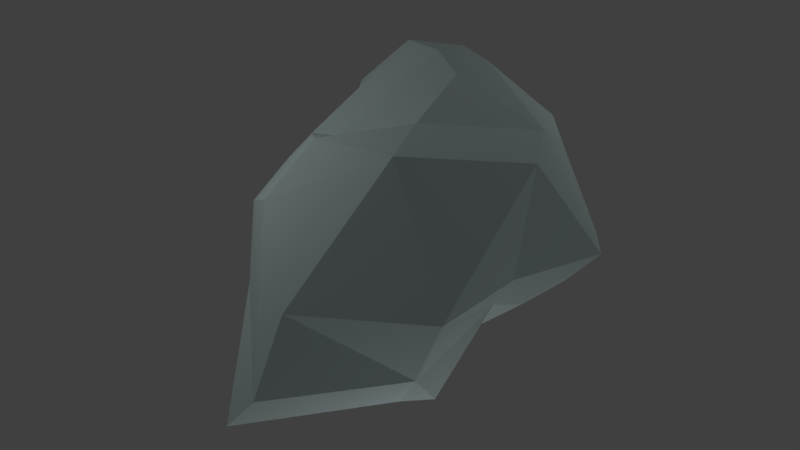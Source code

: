 # Source: cloud.blend  (saved by Blender 2.79.0; exported with 4.5.12 LTS)
import bpy
from mathutils import Matrix  # noqa: F401  (used for matrix-valued properties, if any)

bpy.ops.wm.read_factory_settings(use_empty=True)
scene = bpy.context.scene
scene.name = 'Scene'

# ---- collections
col_collection_1 = bpy.data.collections.new('Collection 1'); scene.collection.children.link(col_collection_1)

# ---- materials (node trees are filled in below, after node groups)
mat_material_001 = bpy.data.materials.new('Material.001')
mat_material_001.alpha_threshold = 0.0
mat_material_001.use_transparent_shadow = False
mat_material_001.diffuse_color = (0.7428, 0.8971, 0.8971, 1.0)
mat_material_001.roughness = 0.5

# ---- material node trees

# ---- world
world_world = bpy.data.worlds.new('World'); scene.world = world_world
world_world.color = (0.05088, 0.05088, 0.05088)
world_world.use_sun_shadow = False
world_world.sun_shadow_jitter_overblur = 0.0
world_world.cycles.sampling_method = 'MANUAL'

# ---- lights
light_lamp_002 = bpy.data.lights.new('Lamp.002', 'POINT')
light_lamp_002.transmission_factor = 0.0
light_lamp_002.cutoff_distance = 30.0
light_lamp_002.energy = 100.0
light_lamp_002.shadow_buffer_clip_start = 1.001
light_lamp_002.shadow_soft_size = 0.1
light_lamp_002.shadow_maximum_resolution = 0.006
light_lamp_002.use_absolute_resolution = True
light_lamp_001 = bpy.data.lights.new('Lamp.001', 'POINT')
light_lamp_001.transmission_factor = 0.0
light_lamp_001.cutoff_distance = 30.0
light_lamp_001.energy = 100.0
light_lamp_001.shadow_buffer_clip_start = 1.001
light_lamp_001.shadow_soft_size = 0.1
light_lamp_001.shadow_maximum_resolution = 0.006
light_lamp_001.use_absolute_resolution = True
light_lamp = bpy.data.lights.new('Lamp', 'POINT')
light_lamp.transmission_factor = 0.0
light_lamp.cutoff_distance = 30.0
light_lamp.energy = 100.0
light_lamp.shadow_buffer_clip_start = 1.001
light_lamp.shadow_soft_size = 0.1
light_lamp.shadow_maximum_resolution = 0.006
light_lamp.use_absolute_resolution = True

# ---- meshes
me_icosphere = bpy.data.meshes.new('Icosphere')
me_icosphere.from_pydata([(-0.07885, -0.001842, -0.991), (1.105, -0.7444, -0.6688), (-0.03318, -1.794, -0.5341), (-1.459, -0.08444, -0.4073), (-0.04617, 0.8079, -0.7826), (1.142, 0.4372, -0.2879), (0.4244, -1.571, 0.5083), (-1.662, -0.641, 0.439), (-0.3805, 0.8648, -0.8211), (0.5852, 1.034, 0.6948), (1.351, -0.1765, 0.2087), (-0.0778, -0.09719, 1.3), (-0.1433, -0.3864, -1.002), (0.3866, -0.2797, -0.78), (0.6618, -0.7582, -0.8494), (0.6887, -0.04898, -0.5842), (0.3801, 0.1212, -0.65), (-0.6046, -0.153, -0.9542), (-0.5407, -1.039, -0.7998), (0.3471, 0.4525, -0.8159), (0.4302, 0.8605, -0.6431), (1.21, -0.2617, -0.02195), (1.26, 0.001505, -0.1811), (0.4338, -1.821, -0.09956), (1.21, -1.001, -0.2502), (-1.636, -0.332, -0.1217), (-1.191, -0.9667, -0.09601), (-0.7001, 1.527, -0.0822), (-1.616, 0.2362, -0.06773), (0.9805, 1.164, -0.1891), (0.05022, 1.264, -0.282), (1.48, -0.9707, 0.3319), (-0.7643, -1.025, 0.8778), (-1.501, -0.4007, 0.788), (-0.1428, 1.548, 0.6531), (1.631, 0.5723, 0.09305), (0.3017, -0.5757, 1.3), (1.168, 0.1693, 1.075), (-0.7971, -0.5681, 1.215), (-1.136, 0.1498, -0.4959), (0.7192, 0.6461, 1.07), (-1.854, 0.9151, -0.08842), (-0.1638, -0.006347, -0.9756), (-1.797, 0.5815, -0.03211), (-1.341, -0.516, -0.595), (-1.367, 0.734, 1.547), (-0.3391, 0.5105, 1.465), (-1.788, -0.07819, 0.6248), (-1.618, 1.277, 0.6989), (-1.697, 0.2804, 0.7506), (-1.677, -0.0707, 0.8529), (-1.142, 1.208, 1.359), (-1.278, -0.09799, 0.924), (-0.7712, 0.617, 1.59), (-0.4997, 0.9765, 1.402), (-1.948, 0.9718, 0.3162), (-2.069, 0.6932, 1.018), (-2.116, 0.5285, 0.5126), (0.1277, 0.2998, -1.026), (-0.4514, 0.06505, -0.8697), (-0.06915, 0.5001, -0.9526), (-0.7094, 0.3915, -0.8362), (-1.359, 1.061, -0.3174), (-1.441, 0.4769, -0.3103), (-0.4194, 1.244, -0.5677), (-1.837, 0.8122, -0.2682), (-1.679, 0.5663, -0.2181), (-1.103, 0.8294, -0.6653), (-1.294, 1.475, 0.3065), (-1.216, -0.6308, -0.4273), (1.38, 0.3793, -0.1453), (0.6247, 0.5404, -0.6422)], [], [(0, 13, 12), (1, 13, 15), (0, 12, 17), (28, 43, 66, 63), (17, 3, 39, 59), (1, 15, 21), (2, 14, 23), (3, 44, 25), (41, 27, 65), (5, 20, 29), (1, 21, 24), (2, 23, 26), (3, 25, 28), (27, 30, 64), (5, 70, 22), (6, 31, 36), (7, 32, 38), (25, 33, 47), (9, 34, 40), (10, 35, 37), (37, 40, 11), (37, 35, 40), (35, 9, 40), (11, 40, 46), (43, 28, 57), (27, 55, 68), (44, 3, 17), (28, 25, 47), (33, 7, 38), (38, 36, 11), (38, 32, 36), (32, 6, 36), (36, 37, 11), (36, 31, 37), (31, 10, 37), (22, 35, 10), (22, 70, 35), (29, 9, 35), (30, 34, 9), (30, 27, 34), (33, 38, 50), (41, 43, 55), (40, 34, 54), (25, 7, 33), (26, 32, 7), (26, 23, 32), (23, 6, 32), (24, 31, 6), (24, 21, 31), (21, 10, 31), (29, 30, 9), (29, 20, 30), (20, 4, 30), (38, 11, 52), (19, 16, 58), (16, 0, 42, 58), (25, 26, 7), (25, 69, 26), (18, 2, 26), (23, 24, 6), (23, 14, 24), (14, 1, 24), (21, 22, 10), (21, 15, 22), (15, 5, 22), (16, 71, 5), (16, 19, 71), (19, 4, 20), (4, 19, 8), (43, 41, 65), (3, 28, 63, 39), (17, 18, 44), (17, 12, 18), (12, 2, 18), (15, 16, 5), (15, 13, 16), (13, 0, 16), (12, 14, 2), (12, 13, 14), (13, 1, 14), (34, 27, 68), (45, 50, 53), (54, 53, 46), (54, 51, 53), (51, 45, 53), (53, 52, 46), (53, 50, 52), (48, 56, 51), (49, 50, 45), (49, 47, 50), (56, 57, 49), (48, 55, 57), (42, 59, 60), (42, 60, 58), (8, 67, 62), (8, 62, 64), (67, 61, 63, 66), (61, 39, 63), (60, 61, 8), (60, 59, 61), (59, 39, 61), (62, 67, 66, 65), (30, 4, 8), (0, 17, 59, 42), (25, 44, 69), (51, 56, 45), (65, 66, 43), (55, 27, 41), (65, 27, 62), (55, 43, 57), (54, 34, 51), (68, 48, 34), (69, 44, 18), (26, 69, 18), (67, 8, 61), (64, 62, 27), (68, 55, 48), (57, 56, 48), (49, 45, 56), (57, 28, 49), (47, 49, 28), (47, 33, 50), (34, 48, 51), (8, 64, 30), (35, 70, 29), (70, 5, 29), (58, 60, 19), (8, 19, 60), (71, 19, 20), (5, 71, 20), (46, 40, 54), (50, 38, 52), (52, 11, 46)])
me_icosphere.materials.append(mat_material_001)
me_icosphere.use_remesh_preserve_volume = False
me_icosphere.use_remesh_preserve_attributes = False
me_icosphere.use_mirror_vertex_groups = False
me_icosphere.update()

# ---- objects
ob_lamp_002 = bpy.data.objects.new('Lamp.002', light_lamp_002)
ob_lamp_001 = bpy.data.objects.new('Lamp.001', light_lamp_001)
ob_icosphere = bpy.data.objects.new('Icosphere', me_icosphere)
ob_lamp = bpy.data.objects.new('Lamp', light_lamp)

# ---- transforms, parenting, visibility, modifiers, constraints
ob_lamp_002.location = (4.143, -2.761, -3.439)
ob_lamp_002.rotation_euler = (0.6503, 0.05522, 1.866)
ob_lamp_002.lock_rotations_4d = False
ob_lamp_002.empty_display_type = 'ARROWS'
ob_lamp_002.color = (0.0, 0.0, 0.0, 0.0)
ob_lamp_002.lineart.crease_threshold = 0.0
ob_lamp_001.location = (-3.306, -3.881, 6.255)
ob_lamp_001.rotation_euler = (0.6503, 0.05522, 1.866)
ob_lamp_001.lock_rotations_4d = False
ob_lamp_001.empty_display_type = 'ARROWS'
ob_lamp_001.color = (0.0, 0.0, 0.0, 0.0)
ob_lamp_001.lineart.crease_threshold = 0.0
ob_icosphere.location = (0.5478, -0.2154, 1.283)
ob_icosphere.scale = (1.412, 2.451, 1.724)
ob_icosphere.lineart.crease_threshold = 0.0
ob_lamp.location = (4.076, 7.014, 5.904)
ob_lamp.rotation_euler = (0.6503, 0.05522, 1.866)
ob_lamp.lock_rotations_4d = False
ob_lamp.empty_display_type = 'ARROWS'
ob_lamp.color = (0.0, 0.0, 0.0, 0.0)
ob_lamp.lineart.crease_threshold = 0.0

# ---- collection membership
col_collection_1.objects.link(ob_lamp_002)
col_collection_1.objects.link(ob_lamp_001)
col_collection_1.objects.link(ob_icosphere)
col_collection_1.objects.link(ob_lamp)

# ---- scene / render settings (as saved in the file)
scene.frame_start = 1; scene.frame_end = 250; scene.frame_set(2)
scene.render.engine = 'BLENDER_EEVEE_NEXT'
scene.render.resolution_percentage = 50
scene.render.dither_intensity = 0.0
scene.cycles.use_denoising = False
scene.cycles.samples = 128
scene.cycles.sampling_pattern = 'TABULATED_SOBOL'
scene.cycles.use_adaptive_sampling = False
scene.cycles.use_light_tree = False
scene.cycles.blur_glossy = 0.0
scene.cycles.sample_clamp_indirect = 0.0
scene.view_settings.view_transform = 'Standard'
bpy.context.view_layer.update()

# ---- added for rendering (the .blend has no active camera): camera
cam_auto = bpy.data.cameras.new('AutoCamera')
cam_auto.lens = 50.0
cam_auto.sensor_width = 36.0
cam_auto.clip_end = 1000.0
ob_auto_camera = bpy.data.objects.new('AutoCamera', cam_auto)
scene.collection.objects.link(ob_auto_camera)
ob_auto_camera.location = (10.1938, -12.5361, 9.75974)
ob_auto_camera.rotation_euler = (1.09748, -7.21219e-08, 0.694738)
scene.camera = ob_auto_camera
bpy.context.view_layer.update()
